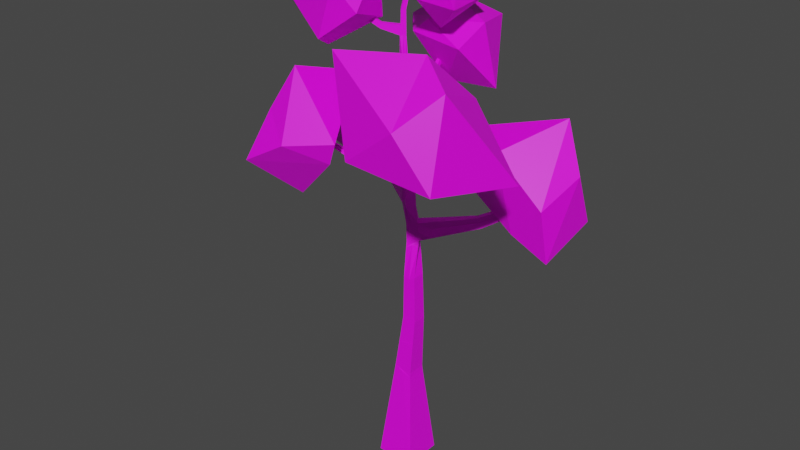 # Source: birch-tree-green-0.blend  (saved by Blender 3.0.42; exported with 4.5.12 LTS)
import bpy
from mathutils import Matrix  # noqa: F401  (used for matrix-valued properties, if any)

bpy.ops.wm.read_factory_settings(use_empty=True)
scene = bpy.context.scene
scene.name = 'Scene'

# ---- images (referenced by path relative to the original .blend; pixels are not part of the script)
import os
ASSET_DIR = os.environ.get("B2B_ASSET_DIR", "")  # directory of the original .blend (textures are referenced by path, not embedded)
HERE = os.path.dirname(os.path.abspath(__file__))  # packed textures are extracted next to this script under _unpacked/

def load_image(name, relpath, width, height, colorspace="sRGB"):
    """Load a texture the original file referenced (path relative to the .blend, or extracted next to this script)."""
    p = next((c for c in (os.path.join(HERE, relpath), os.path.join(ASSET_DIR, relpath)) if relpath and os.path.exists(c)), "")
    if p:
        img = bpy.data.images.load(p, check_existing=True)
        img.name = name
    else:  # same state as the original file: an image datablock whose file is absent (Cycles renders it pink)
        img = bpy.data.images.new(name, width, height)
        img.source = "FILE"
        img.filepath = "//" + (relpath or name)
    img.colorspace_settings.name = colorspace
    return img
img_color_palette_png = load_image('color-palette.png', 'color-palette.png', 1024, 1024, 'sRGB')

# ---- materials (node trees are filled in below, after node groups)
mat_palette = bpy.data.materials.new('palette')
mat_palette.use_backface_culling = True
mat_palette.use_transparent_shadow = False

# ---- material node trees
mat_palette.use_nodes = True; mat_palette.node_tree.nodes.clear()
_N = mat_palette.node_tree.nodes; _L = mat_palette.node_tree.links
n0 = _N.new('ShaderNodeBsdfPrincipled'); n0.name = 'Principled BSDF'; n0.location = (10, 300)
n0.distribution = 'GGX'
n0.subsurface_method = 'RANDOM_WALK_SKIN'
n0.inputs[3].default_value = 1.45
n0.inputs[27].default_value = (0.0, 0.0, 0.0, 1.0)
n0.inputs[28].default_value = 1.0
n1 = _N.new('ShaderNodeOutputMaterial'); n1.name = 'Material Output'; n1.location = (300, 300)
n2 = _N.new('ShaderNodeTexImage'); n2.name = 'Image Texture'; n2.location = (-280, 280)
n2.image = img_color_palette_png
_L.new(n0.outputs[0], n1.inputs[0])
_L.new(n2.outputs[0], n0.inputs[0])
n1.is_active_output = True

# ---- world
world_world = bpy.data.worlds.new('World'); scene.world = world_world
world_world.use_nodes = True; world_world.node_tree.nodes.clear()
_N = world_world.node_tree.nodes; _L = world_world.node_tree.links
n0 = _N.new('ShaderNodeOutputWorld'); n0.name = 'World Output'; n0.location = (300, 300)
n1 = _N.new('ShaderNodeBackground'); n1.name = 'Background'; n1.location = (10, 300)
n1.inputs[0].default_value = (0.05088, 0.05088, 0.05088, 1.0)
_L.new(n1.outputs[0], n0.inputs[0])
n0.is_active_output = True
world_world.color = (0.05088, 0.05088, 0.05088)
world_world.use_sun_shadow = False
world_world.sun_shadow_jitter_overblur = 0.0

# ---- meshes
me_cube_001 = bpy.data.meshes.new('Cube.001')
me_cube_001.from_pydata([(-1.026, -0.9988, -2.875), (-0.3825, -0.4882, 2.575), (-1.026, 1.054, -2.875), (-0.3825, 0.4882, 2.575), (1.026, -0.9988, -2.875), (0.5825, -0.4882, 2.425), (1.026, 1.054, -2.875), (0.5825, 0.4882, 2.425), (0.02279, -0.3683, 5.56), (0.02279, 0.3683, 5.56), (0.7553, 0.3683, 5.482), (0.7553, -0.3683, 5.482), (0.03271, -0.3277, 7.899), (0.03271, 0.3277, 7.899), (0.6827, 0.3277, 7.982), (0.6827, -0.3277, 7.982), (-0.2227, -0.1709, 11.8), (0.07048, 0.2717, 11.8), (0.513, -0.02148, 11.8), (0.2198, -0.464, 11.8), (-0.1875, -0.029, 17.0), (0.1897, -0.003388, 17.0), (0.2153, -0.3805, 16.99), (-0.1619, -0.4061, 16.99), (0.2879, 0.5999, 22.47), (0.4632, 0.5396, 22.42), (0.456, 0.4113, 22.56), (0.2808, 0.4716, 22.61), (0.6317, 0.06149, 9.892), (0.1389, -0.2637, 9.851), (-0.1878, 0.2314, 9.851), (0.305, 0.5565, 9.892), (0.5724, 0.041, 10.85), (-0.2051, 0.2013, 10.83), (0.1044, -0.2677, 10.83), (0.2629, 0.5101, 10.85), (3.066, 1.812, 10.67), (2.873, 2.106, 10.67), (2.891, 1.708, 11.2), (2.707, 1.986, 11.2), (5.281, 3.274, 12.86), (5.197, 3.388, 12.87), (5.129, 3.153, 12.98), (5.049, 3.261, 12.99), (0.4567, -0.002149, 12.63), (0.1801, -0.4197, 12.63), (-0.2375, -0.1431, 12.63), (0.03915, 0.2744, 12.63), (-2.722, 1.566, 12.0), (-2.504, 1.895, 12.0), (-2.587, 1.491, 12.75), (-2.382, 1.801, 12.75), (-5.497, 3.532, 12.64), (-5.396, 3.685, 12.64), (-5.47, 3.521, 12.99), (-5.375, 3.664, 12.99), (0.4684, -0.1444, 14.81), (-0.1891, -0.1232, 14.81), (0.1645, -0.4618, 14.81), (0.1149, 0.1942, 14.81), (0.3903, -0.08409, 15.55), (-0.1652, -0.1315, 15.56), (0.1009, -0.3863, 15.55), (0.1243, 0.1707, 15.56), (1.331, -1.096, 15.71), (1.152, -1.282, 15.71), (1.285, -1.061, 16.15), (1.115, -1.238, 16.15), (2.826, -2.58, 16.06), (2.699, -2.712, 16.06), (2.743, -2.506, 16.35), (2.622, -2.632, 16.35), (4.201, -3.932, 17.72), (4.11, -4.027, 17.72), (4.072, -3.813, 17.86), (3.985, -3.904, 17.86), (-0.1471, -0.4464, 17.53), (-0.1711, -0.09317, 17.53), (0.1821, -0.06919, 17.53), (0.2061, -0.4224, 17.53), (-0.2504, 1.864, 17.3), (-0.003846, 1.881, 17.3), (-0.2358, 1.765, 17.64), (-0.004875, 1.78, 17.64), (-0.267, 2.918, 18.63), (-0.13, 2.927, 18.63), (-0.2563, 2.825, 18.81), (-0.1279, 2.834, 18.81), (-0.3564, 4.235, 19.35), (-0.2193, 4.244, 19.35), (-0.3457, 4.142, 19.52), (-0.2173, 4.15, 19.52), (-4.077, 2.539, 13.29), (-4.174, 2.594, 12.76), (-4.016, 2.832, 12.76), (-3.928, 2.764, 13.29), (-0.3841, -0.1728, 20.13), (0.01078, -0.1765, 20.13), (-0.1754, 0.02247, 20.13), (-0.1979, -0.3718, 20.13), (-0.3527, -0.1537, 20.6), (0.001441, -0.175, 20.6), (-0.1745, 0.01305, 20.6), (-0.1768, -0.3418, 20.6), (-0.9757, -0.7989, 20.44), (-0.8619, -0.9205, 20.44), (-0.9141, -0.7475, 20.72), (-0.8065, -0.8624, 20.72), (-1.863, -1.657, 21.31), (-1.777, -1.749, 21.31), (-1.78, -1.584, 21.5), (-1.699, -1.671, 21.5), (-2.237, -2.04, 22.48), (-2.184, -2.097, 22.48), (-2.15, -1.961, 22.55), (-2.1, -2.015, 22.55), (0.1723, -0.4407, 13.72), (0.07702, 0.2343, 13.72), (0.4625, -0.07327, 13.72), (-0.2133, -0.1331, 13.72), (0.4655, -0.1088, 14.27), (-0.2012, -0.1281, 14.27), (0.198, -0.3146, 14.19), (0.09595, 0.2143, 14.27), (-1.382, -2.092, 14.19), (-1.605, -1.885, 14.18), (-1.441, -1.702, 14.42), (-1.226, -1.915, 14.44), (-2.33, -2.959, 15.14), (-2.47, -2.829, 15.13), (-2.365, -2.712, 15.27), (-2.23, -2.846, 15.29), (-3.227, -3.916, 15.47), (-3.296, -3.856, 15.47), (-3.271, -3.827, 15.57), (-3.204, -3.89, 15.57), (4.455, 2.777, 11.51), (4.319, 2.696, 11.92), (4.178, 2.911, 11.92), (4.305, 3.003, 11.51), (-0.3387, -0.1555, 21.29), (-0.01213, -0.1727, 21.3), (-0.1732, -0.0006353, 21.3), (-0.1777, -0.3276, 21.29), (-0.2396, -0.09574, 21.83), (0.06178, -0.09205, 21.81), (-0.09774, 0.05712, 21.81), (-0.08009, -0.2449, 21.83), (9.293e-16, 1.054, -2.875), (0.1, 0.4882, 2.401), (9.293e-16, -0.9988, -2.875), (0.1, -0.4882, 2.401), (0.389, 0.3683, 5.603), (0.389, -0.3683, 5.603), (0.3577, 0.3277, 7.801), (0.3577, -0.3277, 7.801), (0.2918, 0.1251, 11.8), (-0.00143, -0.3174, 11.8), (0.2025, -0.192, 16.99), (-0.1747, -0.2176, 16.99), (0.4596, 0.4755, 22.49), (0.2843, 0.5357, 22.54), (0.05864, 0.394, 9.76), (0.3853, -0.1011, 9.76), (0.0289, 0.3557, 10.84), (0.3384, -0.1134, 10.84), (0.1527, -0.02665, 12.47), (0.08289, -0.1321, 12.47), (0.2917, 0.0249, 14.81), (-0.01229, -0.2925, 14.81), (0.2573, 0.04331, 15.64), (-0.03216, -0.2589, 15.64), (0.1941, -0.2458, 17.43), (-0.1591, -0.2698, 17.43), (-0.09358, -0.2741, 20.13), (-0.2798, -0.07517, 20.13), (-0.08769, -0.2584, 20.68), (-0.2636, -0.07035, 20.68), (-0.02049, -0.2869, 13.72), (0.2698, 0.08053, 13.72), (-0.01639, -0.2897, 14.27), (0.2511, -0.07659, 14.19), (-1.494, -1.989, 14.19), (-1.333, -1.808, 14.43), (-2.4, -2.894, 15.13), (-2.297, -2.779, 15.28), (-3.261, -3.886, 15.47), (-3.238, -3.858, 15.57), (-0.0949, -0.2502, 21.29), (-0.2559, -0.07808, 21.29), (-0.009151, -0.1685, 21.82), (-0.1687, -0.01931, 21.82), (-0.1799, 0.4283, 4.067), (0.6689, 0.4283, 3.954), (0.6689, -0.4283, 3.954), (-0.1799, -0.4283, 4.067), (0.2445, -0.4283, 4.105), (0.2445, 0.4283, 4.105), (-0.144, 0.4177, 4.332), (-0.144, -0.4177, 4.332), (0.2701, -0.4177, 4.183), (0.2701, 0.4177, 4.183), (0.6842, 0.4177, 4.224), (0.6842, -0.4177, 4.224), (-0.4165, -0.5111, 2.303), (-0.4165, 0.5111, 2.303), (0.5954, 0.5111, 2.17), (0.5954, -0.5111, 2.17), (0.08947, -0.5111, 2.336), (0.08947, 0.5111, 2.336), (0.7475, 0.364, 5.749), (0.7475, -0.364, 5.749), (0.02385, -0.364, 5.81), (0.02385, 0.364, 5.81), (0.3857, 0.364, 5.698), (0.3857, -0.364, 5.698), (0.6939, 0.3339, 7.597), (0.03118, -0.3339, 7.538), (0.3625, 0.3339, 7.707), (0.3625, -0.3339, 7.707), (0.6939, -0.3339, 7.597), (0.03118, 0.3339, 7.538), (0.1216, -0.2657, 10.34), (0.284, 0.5333, 10.37), (0.602, 0.05124, 10.37), (-0.1964, 0.2164, 10.34), (2.777, 1.911, 10.94), (2.851, 1.799, 10.94), (5.123, 3.325, 12.93), (5.205, 3.214, 12.92), (4.242, 2.957, 11.71), (4.387, 2.736, 11.71), (0.3618, -0.1072, 10.35), (0.04377, 0.3748, 10.35), (0.1209, -0.2745, 9.52), (0.369, 0.5178, 9.568), (0.6403, -0.004443, 9.568), (-0.1504, 0.2477, 9.52), (0.3806, -0.1395, 9.655), (0.1093, 0.3827, 9.655), (1.031, 0.3708, 10.92), (0.7465, 0.802, 10.92), (0.813, 0.863, 10.05), (1.113, 0.4079, 10.05), (1.061, 0.5436, 10.48), (0.9184, 0.7593, 10.48), (1.273, 0.5446, 10.95), (1.081, 1.025, 10.13), (1.181, 0.6303, 10.54), (1.046, 0.836, 10.54), (1.001, 0.9559, 10.95), (1.367, 0.5905, 10.13), (2.677, 1.554, 11.17), (2.635, 1.963, 10.6), (2.765, 1.737, 10.89), (2.686, 1.856, 10.89), (2.482, 1.85, 11.17), (2.841, 1.651, 10.6), (0.2, -0.4419, 12.21), (0.05482, 0.2731, 12.22), (0.4848, -0.01182, 12.21), (-0.2301, -0.157, 12.22), (-2.581, 1.848, 12.38), (-2.636, 1.528, 12.38), (-5.386, 3.675, 12.81), (-5.484, 3.526, 12.81), (-3.972, 2.798, 13.03), (-4.126, 2.566, 13.03), (0.08633, -0.1366, 12.37), (0.1582, -0.02805, 12.37), (-1.217, 1.084, 11.9), (-1.171, 1.038, 12.69), (-1.472, 0.6977, 11.9), (-1.412, 0.6738, 12.69), (-1.446, 0.6857, 12.3), (-1.353, 1.061, 12.3), (-1.493, 1.258, 11.93), (-1.74, 0.884, 11.93), (-1.544, 0.8665, 12.31), (-1.453, 1.23, 12.31), (-1.431, 1.202, 12.7), (-1.665, 0.849, 12.7), (-2.882, 1.679, 12.09), (-2.67, 1.999, 12.09), (-2.751, 1.606, 12.81), (-2.552, 1.907, 12.81), (-2.678, 1.643, 12.45), (-2.625, 1.953, 12.45), (0.1989, -0.2958, 14.06), (0.08648, 0.2243, 13.99), (0.464, -0.09105, 13.99), (-0.2072, -0.2371, 13.99), (-1.304, -1.873, 14.31), (-1.523, -1.823, 14.3), (-2.28, -2.903, 15.21), (-2.417, -2.77, 15.2), (-3.215, -3.903, 15.52), (-3.283, -3.841, 15.52), (-3.249, -3.872, 15.52), (0.2485, -0.07002, 14.07), (-0.3292, -0.2906, 14.28), (0.02447, -0.6023, 14.28), (0.0118, -0.6112, 13.77), (-0.357, -0.3139, 13.77), (-0.1726, -0.4626, 13.77), (-0.1523, -0.4464, 14.28), (-0.3431, -0.332, 14.03), (0.01813, -0.5003, 14.03), (-1.342, -1.576, 14.4), (-1.258, -1.96, 14.16), (-1.376, -1.853, 14.15), (-1.228, -1.687, 14.41), (-1.418, -1.791, 14.28), (-1.186, -1.843, 14.29), (-1.114, -1.798, 14.42), (-1.494, -1.745, 14.15), (-1.903, -2.207, 14.84), (-1.728, -2.38, 14.86), (-1.856, -2.526, 14.67), (-2.038, -2.357, 14.66), (-1.947, -2.441, 14.66), (-1.815, -2.293, 14.85), (-1.869, -2.417, 14.76), (-1.938, -2.372, 14.75), (-1.978, -2.289, 14.91), (-1.933, -2.597, 14.74), (-2.021, -2.515, 14.74), (-1.894, -2.373, 14.92), (-1.9, -2.437, 14.84), (-1.966, -2.393, 14.82), (-1.809, -2.456, 14.93), (-2.108, -2.434, 14.73), (0.3633, -0.1299, 15.77), (-0.1686, -0.1157, 15.78), (0.06023, -0.3894, 15.69), (0.1344, 0.1438, 15.78), (0.2488, 0.006924, 15.69), (-0.0542, -0.2525, 15.69), (-0.1793, -0.06109, 17.26), (0.2107, -0.4015, 17.26), (-0.1545, -0.4263, 17.26), (0.1859, -0.03629, 17.26), (-0.2431, 1.741, 17.47), (-0.004361, 1.745, 17.47), (-0.2616, 2.872, 18.72), (-0.1289, 2.881, 18.72), (-0.351, 4.188, 19.43), (-0.2183, 4.197, 19.43), (-0.1669, -0.2437, 17.37), (0.1983, -0.2189, 17.37), (0.01708, 1.563, 17.63), (-0.2282, 1.546, 17.63), (0.01888, 1.66, 17.26), (-0.243, 1.642, 17.26), (-0.2356, 1.679, 17.45), (0.01798, 1.684, 17.45), (-0.1733, -0.03535, 18.83), (0.004092, -0.3971, 18.83), (-0.2656, -0.3096, 18.83), (0.09646, -0.1228, 18.83), (-0.2048, -0.1725, 18.94), (0.06493, -0.26, 18.94), (-0.2886, -0.2831, 19.08), (0.07983, -0.1333, 19.08), (-0.2311, -0.1536, 19.04), (0.02236, -0.2627, 19.04), (-0.1737, -0.02413, 19.08), (-0.03511, -0.3922, 19.08), (-0.1741, 0.009172, 20.8), (-0.1771, -0.3378, 20.8), (-0.3488, -0.1543, 20.8), (-0.002407, -0.1743, 20.8), (-0.2614, -0.07254, 20.72), (-0.08974, -0.256, 20.72), (-3.091, -1.963, 19.52), (-1.059, -0.5279, 20.87), (-0.38, -3.026, 21.68), (-2.268, -3.445, 20.29), (-5.078, -2.023, 21.12), (-4.388, 0.3463, 20.36), (-0.7132, -1.14, 23.71), (-1.351, -3.487, 22.93), (-4.64, -2.913, 22.01), (-4.542, 0.1563, 21.5), (-3.084, 1.343, 22.29), (-3.609, -0.0293, 23.44), (7.008, 4.986, 11.1), (6.826, 1.757, 10.05), (5.976, 2.804, 10.99), (2.547, 5.803, 11.8), (4.891, 6.423, 13.23), (7.093, 3.775, 13.89), (4.762, 1.826, 10.92), (1.94, 2.528, 12.21), (2.222, 3.336, 15.34), (5.829, 4.587, 16.2), (6.588, 1.424, 12.79), (3.908, 1.543, 14.95), (-8.252, 4.722, 11.98), (-5.167, 3.361, 10.96), (-6.86, 2.059, 12.71), (-8.088, 2.755, 13.99), (-6.788, 4.959, 14.59), (-4.884, 6.504, 12.15), (-4.329, 1.323, 12.81), (-5.863, 1.115, 15.12), (-5.26, 3.157, 17.34), (-3.459, 4.557, 15.4), (-2.23, 3.575, 12.93), (-3.548, 2.047, 15.55), (-3.229, -3.835, 12.75), (-0.8879, -4.403, 15.03), (-4.71, -5.903, 14.69), (-4.989, -4.573, 14.45), (-4.065, -1.712, 13.41), (-2.414, -3.094, 14.23), (-2.554, -5.715, 15.89), (-4.192, -4.703, 16.98), (-5.057, -2.248, 17.01), (-2.321, -0.9902, 18.22), (-0.3876, -4.581, 16.17), (-3.282, -3.938, 19.01), (2.476, -2.544, 14.24), (6.174, -6.161, 16.16), (1.723, -6.217, 16.51), (0.4459, -1.985, 17.45), (1.408, -0.03248, 17.42), (7.245, -1.53, 15.37), (4.45, -6.504, 18.58), (0.4037, -5.407, 20.89), (1.665, -1.957, 19.46), (4.935, -1.588, 18.75), (5.834, -4.862, 20.08), (4.191, -3.96, 21.09), (2.349, 3.604, 17.11), (1.619, 1.564, 19.36), (-0.1591, 3.044, 17.16), (-1.354, 5.925, 18.6), (1.128, 5.65, 20.02), (1.914, 3.131, 20.31), (-1.318, 1.932, 19.57), (-3.604, 4.677, 18.92), (-2.371, 5.923, 20.3), (-1.049, 4.507, 21.06), (-0.5025, 2.035, 20.28), (-2.571, 3.461, 19.87), (0.7497, 1.357, 20.25), (2.247, 0.35, 21.55), (0.4272, -0.05574, 21.83), (-0.8548, 2.384, 21.64), (0.4952, 3.46, 22.63), (1.953, 3.148, 21.62), (1.591, -0.1322, 23.48), (-0.8024, 0.7903, 23.58), (-0.8848, 1.47, 23.28), (1.053, 3.032, 22.79), (1.713, 1.34, 23.31), (1.006, 1.411, 23.62)], [], [(204, 1, 3, 205), (209, 149, 7, 206), (206, 7, 5, 207), (208, 151, 1, 204), (148, 6, 4, 150), (201, 198, 9, 152), (220, 216, 14, 15), (203, 202, 10, 11), (198, 199, 8, 9), (200, 203, 11, 153), (165, 32, 19, 157), (221, 217, 12, 13), (219, 220, 15, 155), (218, 221, 13, 154), (334, 332, 22, 23), (164, 33, 17, 156), (32, 35, 18, 19), (33, 34, 16, 17), (191, 144, 27, 161), (335, 333, 20, 21), (337, 334, 23, 159), (336, 335, 21, 158), (160, 25, 24, 161), (190, 145, 25, 160), (144, 147, 26, 27), (145, 146, 24, 25), (237, 234, 29, 30), (236, 235, 31, 28), (239, 237, 30, 162), (238, 236, 28, 163), (225, 222, 34, 33), (256, 252, 38, 39), (233, 225, 33, 164), (232, 224, 32, 165), (231, 136, 40, 229), (257, 253, 37, 36), (255, 256, 39, 226), (254, 257, 36, 227), (229, 228, 43, 42), (230, 138, 43, 228), (138, 137, 42, 43), (136, 139, 41, 40), (269, 259, 47, 166), (268, 258, 45, 167), (279, 276, 49, 262), (258, 260, 44, 45), (267, 92, 54, 265), (276, 277, 48, 49), (281, 280, 51, 50), (278, 281, 50, 263), (264, 265, 54, 55), (94, 93, 52, 53), (92, 95, 55, 54), (266, 94, 53, 264), (181, 123, 59, 168), (180, 122, 58, 169), (123, 121, 57, 59), (122, 120, 56, 58), (168, 59, 63, 170), (169, 58, 62, 171), (59, 57, 61, 63), (56, 60, 66, 64), (66, 67, 71, 70), (60, 62, 67, 66), (62, 58, 65, 67), (58, 56, 64, 65), (69, 68, 72, 73), (65, 64, 68, 69), (64, 66, 70, 68), (67, 65, 69, 71), (73, 72, 74, 75), (68, 70, 74, 72), (71, 69, 73, 75), (70, 71, 75, 74), (351, 350, 83, 82), (340, 339, 79, 76), (349, 341, 78, 172), (348, 340, 76, 173), (343, 81, 85, 345), (355, 352, 81, 343), (354, 351, 82, 342), (352, 353, 80, 81), (345, 85, 89, 347), (81, 80, 84, 85), (82, 83, 87, 86), (342, 82, 86, 344), (347, 346, 90, 91), (85, 84, 88, 89), (86, 87, 91, 90), (344, 86, 90, 346), (287, 283, 94, 266), (284, 285, 95, 92), (283, 282, 93, 94), (286, 284, 92, 267), (363, 366, 98, 97), (362, 367, 99, 96), (365, 363, 97, 174), (364, 362, 96, 175), (97, 98, 102, 101), (96, 99, 105, 104), (174, 97, 101, 176), (175, 96, 100, 177), (106, 104, 108, 110), (99, 103, 107, 105), (100, 96, 104, 106), (103, 100, 106, 107), (111, 110, 114, 115), (105, 107, 111, 109), (107, 106, 110, 111), (104, 105, 109, 108), (112, 113, 115, 114), (108, 109, 113, 112), (110, 108, 112, 114), (109, 111, 115, 113), (45, 44, 118, 116), (47, 46, 119, 117), (167, 45, 116, 178), (166, 47, 117, 179), (288, 290, 120, 122), (289, 291, 121, 123), (311, 308, 126, 183), (299, 289, 123, 181), (327, 324, 130, 185), (310, 309, 124, 182), (313, 314, 127, 292), (312, 315, 125, 293), (295, 129, 133, 297), (326, 325, 128, 184), (329, 331, 129, 295), (328, 330, 131, 294), (298, 296, 135, 187), (294, 131, 135, 296), (185, 130, 134, 187), (184, 128, 132, 186), (36, 37, 139, 136), (39, 38, 137, 138), (226, 39, 138, 230), (227, 36, 136, 231), (371, 368, 142, 141), (370, 369, 143, 140), (373, 371, 141, 188), (372, 370, 140, 189), (141, 142, 146, 145), (140, 143, 147, 144), (188, 141, 145, 190), (189, 140, 144, 191), (142, 189, 191, 146), (143, 188, 190, 147), (368, 372, 189, 142), (369, 373, 188, 143), (129, 184, 186, 133), (131, 185, 187, 135), (297, 298, 187, 134), (331, 326, 184, 129), (315, 310, 182, 125), (330, 327, 185, 131), (290, 299, 181, 120), (314, 311, 183, 127), (44, 166, 179, 118), (46, 167, 178, 119), (98, 175, 177, 102), (99, 174, 176, 103), (366, 364, 175, 98), (367, 365, 174, 99), (338, 348, 173, 77), (339, 349, 172, 79), (57, 169, 171, 61), (56, 168, 170, 60), (121, 180, 169, 57), (120, 181, 168, 56), (261, 268, 167, 46), (260, 269, 166, 44), (222, 232, 165, 34), (223, 233, 164, 35), (234, 238, 163, 29), (235, 239, 162, 31), (147, 190, 160, 26), (26, 160, 161, 27), (332, 336, 158, 22), (333, 337, 159, 20), (146, 191, 161, 24), (35, 164, 156, 18), (216, 218, 154, 14), (217, 219, 155, 12), (34, 165, 157, 16), (199, 200, 153, 8), (202, 201, 152, 10), (2, 148, 150, 0), (207, 5, 151, 208), (205, 3, 149, 209), (7, 149, 197, 193), (1, 151, 196, 195), (151, 5, 194, 196), (3, 1, 195, 192), (5, 7, 193, 194), (149, 3, 192, 197), (193, 197, 201, 202), (195, 196, 200, 199), (196, 194, 203, 200), (192, 195, 199, 198), (194, 193, 202, 203), (197, 192, 198, 201), (2, 205, 209, 148), (4, 207, 208, 150), (150, 208, 204, 0), (6, 206, 207, 4), (148, 209, 206, 6), (0, 204, 205, 2), (8, 153, 215, 212), (10, 152, 214, 210), (152, 9, 213, 214), (153, 11, 211, 215), (9, 8, 212, 213), (11, 10, 210, 211), (212, 215, 219, 217), (210, 214, 218, 216), (214, 213, 221, 218), (215, 211, 220, 219), (213, 212, 217, 221), (211, 210, 216, 220), (31, 162, 233, 223), (29, 163, 232, 222), (38, 227, 231, 137), (37, 226, 230, 139), (139, 230, 228, 41), (40, 41, 228, 229), (252, 254, 227, 38), (253, 255, 226, 37), (137, 231, 229, 42), (163, 28, 224, 232), (162, 30, 225, 233), (30, 29, 222, 225), (14, 154, 239, 235), (12, 155, 238, 234), (155, 15, 236, 238), (154, 13, 237, 239), (15, 14, 235, 236), (13, 12, 234, 237), (31, 223, 245, 242), (32, 224, 244, 240), (224, 28, 243, 244), (223, 35, 241, 245), (28, 31, 242, 243), (35, 32, 240, 241), (242, 245, 249, 247), (240, 244, 248, 246), (244, 243, 251, 248), (245, 241, 250, 249), (243, 242, 247, 251), (241, 240, 246, 250), (247, 249, 255, 253), (246, 248, 254, 252), (248, 251, 257, 254), (249, 250, 256, 255), (251, 247, 253, 257), (250, 246, 252, 256), (18, 156, 269, 260), (16, 157, 268, 261), (282, 286, 267, 93), (285, 287, 266, 95), (95, 266, 264, 55), (53, 52, 265, 264), (277, 278, 263, 48), (93, 267, 265, 52), (19, 18, 260, 258), (280, 279, 262, 51), (157, 19, 258, 268), (156, 17, 259, 269), (47, 259, 275, 271), (16, 261, 274, 272), (261, 46, 273, 274), (46, 47, 271, 273), (17, 16, 272, 270), (259, 17, 270, 275), (271, 275, 279, 280), (272, 274, 278, 277), (274, 273, 281, 278), (273, 271, 280, 281), (270, 272, 277, 276), (275, 270, 276, 279), (51, 262, 287, 285), (48, 263, 286, 282), (263, 50, 284, 286), (49, 48, 282, 283), (50, 51, 285, 284), (262, 49, 283, 287), (118, 179, 299, 290), (133, 186, 298, 297), (128, 294, 296, 132), (186, 132, 296, 298), (325, 328, 294, 128), (324, 329, 295, 130), (130, 295, 297, 134), (308, 312, 293, 126), (309, 313, 292, 124), (179, 117, 289, 299), (117, 119, 291, 289), (116, 118, 290, 288), (116, 288, 307, 302), (121, 291, 306, 300), (122, 180, 305, 301), (119, 178, 304, 303), (291, 119, 303, 306), (288, 122, 301, 307), (178, 116, 302, 304), (180, 121, 300, 305), (302, 307, 313, 309), (300, 306, 312, 308), (301, 305, 311, 314), (303, 304, 310, 315), (306, 303, 315, 312), (307, 301, 314, 313), (304, 302, 309, 310), (305, 300, 308, 311), (126, 293, 323, 316), (124, 292, 322, 318), (127, 183, 321, 317), (125, 182, 320, 319), (292, 127, 317, 322), (293, 125, 319, 323), (182, 124, 318, 320), (183, 126, 316, 321), (316, 323, 329, 324), (318, 322, 328, 325), (317, 321, 327, 330), (319, 320, 326, 331), (322, 317, 330, 328), (323, 319, 331, 329), (320, 318, 325, 326), (321, 316, 324, 327), (61, 171, 337, 333), (60, 170, 336, 332), (170, 63, 335, 336), (171, 62, 334, 337), (63, 61, 333, 335), (62, 60, 332, 334), (22, 158, 349, 339), (20, 159, 348, 338), (84, 344, 346, 88), (89, 88, 346, 347), (80, 342, 344, 84), (87, 345, 347, 91), (353, 354, 342, 80), (350, 355, 343, 83), (83, 343, 345, 87), (159, 23, 340, 348), (158, 21, 341, 349), (23, 22, 339, 340), (78, 341, 355, 350), (20, 338, 354, 353), (21, 20, 353, 352), (338, 77, 351, 354), (341, 21, 352, 355), (77, 78, 350, 351), (79, 172, 361, 357), (77, 173, 360, 356), (173, 76, 358, 360), (172, 78, 359, 361), (76, 79, 357, 358), (78, 77, 356, 359), (357, 361, 365, 367), (356, 360, 364, 366), (360, 358, 362, 364), (361, 359, 363, 365), (358, 357, 367, 362), (359, 356, 366, 363), (103, 176, 373, 369), (102, 177, 372, 368), (177, 100, 370, 372), (176, 101, 371, 373), (100, 103, 369, 370), (101, 102, 368, 371), (374, 375, 376), (375, 374, 379), (374, 376, 377), (374, 377, 378), (374, 378, 379), (375, 379, 384), (376, 375, 380), (377, 376, 381), (378, 377, 382), (379, 378, 383), (375, 384, 380), (376, 380, 381), (377, 381, 382), (378, 382, 383), (379, 383, 384), (380, 384, 385), (381, 380, 385), (382, 381, 385), (383, 382, 385), (384, 383, 385), (386, 387, 388), (387, 386, 391), (386, 388, 389), (386, 389, 390), (386, 390, 391), (387, 391, 396), (388, 387, 392), (389, 388, 393), (390, 389, 394), (391, 390, 395), (387, 396, 392), (388, 392, 393), (389, 393, 394), (390, 394, 395), (391, 395, 396), (392, 396, 397), (393, 392, 397), (394, 393, 397), (395, 394, 397), (396, 395, 397), (398, 399, 400), (399, 398, 403), (398, 400, 401), (398, 401, 402), (398, 402, 403), (399, 403, 408), (400, 399, 404), (401, 400, 405), (402, 401, 406), (403, 402, 407), (399, 408, 404), (400, 404, 405), (401, 405, 406), (402, 406, 407), (403, 407, 408), (404, 408, 409), (405, 404, 409), (406, 405, 409), (407, 406, 409), (408, 407, 409), (410, 411, 412), (411, 410, 415), (410, 412, 413), (410, 413, 414), (410, 414, 415), (411, 415, 420), (412, 411, 416), (413, 412, 417), (414, 413, 418), (415, 414, 419), (411, 420, 416), (412, 416, 417), (413, 417, 418), (414, 418, 419), (415, 419, 420), (416, 420, 421), (417, 416, 421), (418, 417, 421), (419, 418, 421), (420, 419, 421), (422, 423, 424), (423, 422, 427), (422, 424, 425), (422, 425, 426), (422, 426, 427), (423, 427, 432), (424, 423, 428), (425, 424, 429), (426, 425, 430), (427, 426, 431), (423, 432, 428), (424, 428, 429), (425, 429, 430), (426, 430, 431), (427, 431, 432), (428, 432, 433), (429, 428, 433), (430, 429, 433), (431, 430, 433), (432, 431, 433), (434, 435, 436), (435, 434, 439), (434, 436, 437), (434, 437, 438), (434, 438, 439), (435, 439, 444), (436, 435, 440), (437, 436, 441), (438, 437, 442), (439, 438, 443), (435, 444, 440), (436, 440, 441), (437, 441, 442), (438, 442, 443), (439, 443, 444), (440, 444, 445), (441, 440, 445), (442, 441, 445), (443, 442, 445), (444, 443, 445), (446, 447, 448), (447, 446, 451), (446, 448, 449), (446, 449, 450), (446, 450, 451), (447, 451, 456), (448, 447, 452), (449, 448, 453), (450, 449, 454), (451, 450, 455), (447, 456, 452), (448, 452, 453), (449, 453, 454), (450, 454, 455), (451, 455, 456), (452, 456, 457), (453, 452, 457), (454, 453, 457), (455, 454, 457), (456, 455, 457)])
_uv = me_cube_001.uv_layers.new(name='UVMap')
_uv.uv.foreach_set('vector', [0.1799, 0.04179, 0.18, 0.04179, 0.18, 0.04232, 0.1799, 0.04232, 0.04086, 0.114, 0.04173, 0.114, 0.04173, 0.1145, 0.04086, 0.1145, 0.04086, 0.1145, 0.04173, 0.1145, 0.04173, 0.1155, 0.04086, 0.1155, 0.1799, 0.04366, 0.18, 0.04366, 0.18, 0.04392, 0.1799, 0.04392, 0.1792, 0.04286, 0.1794, 0.04286, 0.1794, 0.04339, 0.1792, 0.04339, 0.18, 0.04259, 0.18, 0.04232, 0.18, 0.04232, 0.18, 0.04259, 0.18, 0.04339, 0.18, 0.04286, 0.18, 0.04286, 0.18, 0.04339, 0.18, 0.04339, 0.18, 0.04286, 0.18, 0.04286, 0.18, 0.04339, 0.18, 0.04232, 0.18, 0.04179, 0.18, 0.04179, 0.18, 0.04232, 0.18, 0.04366, 0.18, 0.04339, 0.18, 0.04339, 0.18, 0.04366, 0.18, 0.04366, 0.18, 0.04339, 0.18, 0.04339, 0.18, 0.04366, 0.04173, 0.1134, 0.04173, 0.1124, 0.04173, 0.1124, 0.04173, 0.1134, 0.18, 0.04366, 0.18, 0.04339, 0.18, 0.04339, 0.18, 0.04366, 0.04173, 0.114, 0.04173, 0.1134, 0.04173, 0.1134, 0.04173, 0.114, 0.18, 0.04339, 0.18, 0.04286, 0.18, 0.04286, 0.18, 0.04339, 0.18, 0.04259, 0.18, 0.04232, 0.18, 0.04232, 0.18, 0.04259, 0.18, 0.04339, 0.18, 0.04286, 0.18, 0.04286, 0.18, 0.04339, 0.18, 0.04232, 0.18, 0.04179, 0.18, 0.04179, 0.18, 0.04232, 0.18, 0.04366, 0.18, 0.04339, 0.18, 0.04339, 0.18, 0.04366, 0.18, 0.04232, 0.18, 0.04282, 0.18, 0.04179, 0.18, 0.04232, 0.18, 0.04366, 0.18, 0.04339, 0.18, 0.04339, 0.18, 0.04366, 0.18, 0.04259, 0.18, 0.04232, 0.18, 0.04232, 0.18, 0.04259, 0.1802, 0.04286, 0.1805, 0.04286, 0.1805, 0.04339, 0.1802, 0.04339, 0.18, 0.04259, 0.18, 0.04232, 0.18, 0.04232, 0.18, 0.04259, 0.18, 0.04339, 0.18, 0.04286, 0.18, 0.04286, 0.18, 0.04339, 0.18, 0.04232, 0.18, 0.04179, 0.18, 0.04179, 0.18, 0.04232, 0.18, 0.04232, 0.18, 0.04179, 0.18, 0.04179, 0.18, 0.04232, 0.04173, 0.1155, 0.04173, 0.1145, 0.04173, 0.1145, 0.04173, 0.1155, 0.18, 0.04259, 0.18, 0.04232, 0.18, 0.04232, 0.18, 0.04259, 0.04173, 0.1161, 0.04173, 0.1155, 0.04173, 0.1155, 0.04173, 0.1161, 0.18, 0.04232, 0.18, 0.04179, 0.18, 0.04179, 0.18, 0.04232, 0.18, 0.04286, 0.18, 0.04339, 0.18, 0.04339, 0.18, 0.04286, 0.18, 0.04259, 0.18, 0.04232, 0.18, 0.04232, 0.18, 0.04259, 0.18, 0.04366, 0.18, 0.04339, 0.18, 0.04339, 0.18, 0.04366, 0.18, 0.04339, 0.18, 0.04339, 0.18, 0.04339, 0.18, 0.04339, 0.04173, 0.1155, 0.04173, 0.1145, 0.04173, 0.1145, 0.04173, 0.1155, 0.18, 0.04286, 0.18, 0.04286, 0.18, 0.04286, 0.18, 0.04286, 0.04173, 0.1155, 0.04173, 0.1155, 0.04173, 0.1155, 0.04173, 0.1155, 0.18, 0.04339, 0.18, 0.04286, 0.18, 0.04286, 0.18, 0.04339, 0.18, 0.04286, 0.18, 0.04286, 0.18, 0.04286, 0.18, 0.04286, 0.18, 0.04286, 0.18, 0.04339, 0.18, 0.04339, 0.18, 0.04286, 0.18, 0.04339, 0.18, 0.04286, 0.18, 0.04286, 0.18, 0.04339, 0.18, 0.04259, 0.18, 0.04232, 0.18, 0.04232, 0.18, 0.04259, 0.04303, 0.1157, 0.04303, 0.1154, 0.04303, 0.1154, 0.04303, 0.1157, 0.18, 0.04232, 0.18, 0.04232, 0.18, 0.04232, 0.18, 0.04232, 0.04303, 0.1154, 0.04303, 0.1149, 0.04303, 0.1149, 0.04303, 0.1154, 0.18, 0.04392, 0.18, 0.04392, 0.18, 0.04392, 0.18, 0.04286, 0.18, 0.04232, 0.18, 0.04285, 0.18, 0.04179, 0.18, 0.04232, 0.18, 0.04286, 0.18, 0.04232, 0.18, 0.04232, 0.18, 0.04179, 0.18, 0.04392, 0.18, 0.04286, 0.18, 0.04392, 0.18, 0.04392, 0.18, 0.04232, 0.18, 0.04286, 0.18, 0.04179, 0.18, 0.04232, 0.18, 0.04232, 0.18, 0.04179, 0.18, 0.04179, 0.18, 0.04232, 0.18, 0.04179, 0.18, 0.04232, 0.18, 0.04232, 0.18, 0.04179, 0.18, 0.04232, 0.18, 0.04232, 0.18, 0.04232, 0.18, 0.04232, 0.18, 0.04259, 0.18, 0.04232, 0.18, 0.04232, 0.18, 0.04259, 0.18, 0.04366, 0.18, 0.04339, 0.18, 0.04339, 0.18, 0.04366, 0.18, 0.04232, 0.18, 0.04179, 0.18, 0.04179, 0.18, 0.04232, 0.18, 0.04339, 0.18, 0.04286, 0.18, 0.04286, 0.18, 0.04339, 0.18, 0.04259, 0.18, 0.04232, 0.18, 0.04232, 0.18, 0.04259, 0.18, 0.04366, 0.18, 0.04339, 0.18, 0.04339, 0.18, 0.04366, 0.18, 0.04232, 0.18, 0.04179, 0.18, 0.04179, 0.18, 0.04232, 0.18, 0.04286, 0.18, 0.04286, 0.18, 0.04286, 0.18, 0.04286, 0.18, 0.04286, 0.18, 0.04339, 0.18, 0.04339, 0.18, 0.04286, 0.18, 0.04286, 0.18, 0.04339, 0.18, 0.04339, 0.18, 0.04286, 0.18, 0.04339, 0.18, 0.04339, 0.18, 0.04339, 0.18, 0.04339, 0.18, 0.04339, 0.18, 0.04286, 0.18, 0.04286, 0.18, 0.04339, 0.18, 0.04339, 0.18, 0.04286, 0.18, 0.04286, 0.18, 0.04339, 0.18, 0.04339, 0.18, 0.04286, 0.18, 0.04286, 0.18, 0.04339, 0.18, 0.04286, 0.18, 0.04286, 0.18, 0.04286, 0.18, 0.04286, 0.18, 0.04339, 0.18, 0.04339, 0.18, 0.04339, 0.18, 0.04339, 0.18, 0.04339, 0.18, 0.04286, 0.18, 0.04286, 0.18, 0.04339, 0.18, 0.04286, 0.18, 0.04286, 0.18, 0.04286, 0.18, 0.04286, 0.18, 0.04339, 0.18, 0.04339, 0.18, 0.04339, 0.18, 0.04339, 0.18, 0.04286, 0.18, 0.04339, 0.18, 0.04339, 0.18, 0.04286, 0.18, 0.0428, 0.18, 0.04232, 0.18, 0.04232, 0.18, 0.04179, 0.18, 0.04339, 0.18, 0.04286, 0.18, 0.04286, 0.18, 0.04339, 0.03755, 0.1168, 0.03755, 0.1166, 0.03755, 0.1166, 0.03755, 0.1168, 0.18, 0.04366, 0.18, 0.04339, 0.18, 0.04339, 0.18, 0.04366, 0.18, 0.04232, 0.18, 0.04232, 0.18, 0.04232, 0.18, 0.04232, 0.03755, 0.1166, 0.03755, 0.1166, 0.03755, 0.1166, 0.03755, 0.1166, 0.18, 0.04392, 0.18, 0.0428, 0.18, 0.04392, 0.18, 0.04392, 0.03755, 0.1166, 0.03755, 0.116, 0.03755, 0.116, 0.03755, 0.1166, 0.18, 0.04232, 0.18, 0.04232, 0.18, 0.04232, 0.18, 0.04232, 0.18, 0.04232, 0.18, 0.04179, 0.18, 0.04179, 0.18, 0.04232, 0.18, 0.04179, 0.18, 0.04232, 0.18, 0.04232, 0.18, 0.04179, 0.18, 0.04392, 0.18, 0.04392, 0.18, 0.04392, 0.18, 0.04392, 0.18, 0.04232, 0.18, 0.04286, 0.18, 0.04179, 0.18, 0.04232, 0.18, 0.04232, 0.18, 0.04179, 0.18, 0.04179, 0.18, 0.04232, 0.18, 0.04179, 0.18, 0.04232, 0.18, 0.04232, 0.18, 0.04179, 0.18, 0.04392, 0.18, 0.04392, 0.18, 0.04392, 0.18, 0.04286, 0.18, 0.04232, 0.18, 0.04232, 0.18, 0.04232, 0.18, 0.04232, 0.18, 0.04282, 0.18, 0.04232, 0.18, 0.04232, 0.18, 0.04179, 0.18, 0.04232, 0.18, 0.04291, 0.18, 0.04179, 0.18, 0.04232, 0.18, 0.04392, 0.18, 0.04282, 0.18, 0.04392, 0.18, 0.04392, 0.18, 0.04232, 0.18, 0.04284, 0.18, 0.04179, 0.18, 0.04232, 0.18, 0.04339, 0.18, 0.04286, 0.18, 0.04286, 0.18, 0.04339, 0.18, 0.04259, 0.18, 0.04232, 0.18, 0.04232, 0.18, 0.04259, 0.18, 0.04366, 0.18, 0.04339, 0.18, 0.04339, 0.18, 0.04366, 0.18, 0.04232, 0.18, 0.04179, 0.18, 0.04179, 0.18, 0.04232, 0.18, 0.04339, 0.18, 0.04286, 0.18, 0.04286, 0.18, 0.04339, 0.18, 0.04259, 0.18, 0.04232, 0.18, 0.04232, 0.18, 0.04259, 0.18, 0.04366, 0.18, 0.04339, 0.18, 0.04339, 0.18, 0.04366, 0.18, 0.04339, 0.18, 0.04339, 0.18, 0.04339, 0.18, 0.04339, 0.18, 0.04286, 0.18, 0.04286, 0.18, 0.04286, 0.18, 0.04286, 0.18, 0.04339, 0.18, 0.04339, 0.18, 0.04339, 0.18, 0.04339, 0.18, 0.04286, 0.18, 0.04339, 0.18, 0.04339, 0.18, 0.04286, 0.18, 0.04286, 0.18, 0.04339, 0.18, 0.04339, 0.18, 0.04286, 0.18, 0.04286, 0.18, 0.04286, 0.18, 0.04286, 0.18, 0.04286, 0.18, 0.04286, 0.18, 0.04339, 0.18, 0.04339, 0.18, 0.04286, 0.18, 0.04339, 0.18, 0.04286, 0.18, 0.04286, 0.18, 0.04339, 0.18, 0.04339, 0.18, 0.04286, 0.18, 0.04286, 0.18, 0.04339, 0.18, 0.04339, 0.18, 0.04286, 0.18, 0.04286, 0.18, 0.04339, 0.18, 0.04339, 0.18, 0.04339, 0.18, 0.04339, 0.18, 0.04339, 0.18, 0.04286, 0.18, 0.04286, 0.18, 0.04286, 0.18, 0.04286, 0.18, 0.04339, 0.18, 0.04286, 0.18, 0.04286, 0.18, 0.04339, 0.18, 0.04232, 0.18, 0.04179, 0.18, 0.04179, 0.18, 0.04232, 0.18, 0.04366, 0.18, 0.04339, 0.18, 0.04339, 0.18, 0.04366, 0.18, 0.04259, 0.18, 0.04232, 0.18, 0.04232, 0.18, 0.04259, 0.18, 0.04339, 0.18, 0.04286, 0.18, 0.04286, 0.18, 0.04339, 0.03755, 0.1166, 0.03755, 0.116, 0.03755, 0.116, 0.03755, 0.1166, 0.03755, 0.1179, 0.03755, 0.1172, 0.03755, 0.1182, 0.03755, 0.1179, 0.03755, 0.1168, 0.03755, 0.1166, 0.03755, 0.1166, 0.03755, 0.1168, 0.18, 0.04366, 0.18, 0.04285, 0.18, 0.04392, 0.18, 0.04366, 0.18, 0.04366, 0.18, 0.04339, 0.18, 0.04339, 0.18, 0.04366, 0.03755, 0.1176, 0.03755, 0.1176, 0.03755, 0.1176, 0.03755, 0.1176, 0.18, 0.04179, 0.18, 0.04281, 0.18, 0.04179, 0.18, 0.04179, 0.18, 0.04179, 0.18, 0.04179, 0.18, 0.04179, 0.18, 0.04286, 0.18, 0.04366, 0.18, 0.04339, 0.18, 0.04339, 0.18, 0.04366, 0.18, 0.04179, 0.18, 0.04303, 0.18, 0.04179, 0.18, 0.04179, 0.18, 0.04339, 0.18, 0.04339, 0.18, 0.04339, 0.18, 0.04339, 0.18, 0.04366, 0.18, 0.04339, 0.18, 0.04339, 0.18, 0.04366, 0.18, 0.04339, 0.18, 0.04339, 0.18, 0.04339, 0.18, 0.04339, 0.18, 0.04366, 0.18, 0.04392, 0.18, 0.04392, 0.18, 0.04366, 0.18, 0.04366, 0.18, 0.04339, 0.18, 0.04339, 0.18, 0.04366, 0.18, 0.04339, 0.18, 0.04286, 0.18, 0.04286, 0.18, 0.04339, 0.18, 0.04286, 0.18, 0.04339, 0.18, 0.04339, 0.18, 0.04286, 0.18, 0.04286, 0.18, 0.04286, 0.18, 0.04286, 0.18, 0.04286, 0.18, 0.04339, 0.18, 0.04339, 0.18, 0.04339, 0.18, 0.04339, 0.18, 0.04232, 0.18, 0.04285, 0.18, 0.04179, 0.18, 0.04232, 0.18, 0.04339, 0.18, 0.04286, 0.18, 0.04286, 0.18, 0.04339, 0.18, 0.04259, 0.18, 0.04232, 0.18, 0.04232, 0.18, 0.04259, 0.18, 0.04366, 0.18, 0.04339, 0.18, 0.04339, 0.18, 0.04366, 0.18, 0.04232, 0.18, 0.04179, 0.18, 0.04179, 0.18, 0.04232, 0.18, 0.04339, 0.18, 0.04286, 0.18, 0.04286, 0.18, 0.04339, 0.18, 0.04259, 0.18, 0.04232, 0.18, 0.04232, 0.18, 0.04259, 0.18, 0.04366, 0.18, 0.04339, 0.18, 0.04339, 0.18, 0.04366, 0.18, 0.04392, 0.18, 0.04366, 0.18, 0.04366, 0.18, 0.04392, 0.18, 0.04286, 0.18, 0.04259, 0.18, 0.04259, 0.18, 0.04286, 0.18, 0.04285, 0.18, 0.04366, 0.18, 0.04366, 0.18, 0.04392, 0.18, 0.04286, 0.18, 0.04259, 0.18, 0.04259, 0.18, 0.04286, 0.18, 0.04392, 0.18, 0.04366, 0.18, 0.04366, 0.18, 0.04392, 0.18, 0.04339, 0.18, 0.04366, 0.18, 0.04366, 0.18, 0.04339, 0.18, 0.04286, 0.18, 0.04366, 0.18, 0.04366, 0.18, 0.04392, 0.18, 0.04303, 0.18, 0.04366, 0.18, 0.04366, 0.18, 0.04392, 0.18, 0.04281, 0.18, 0.04366, 0.18, 0.04366, 0.18, 0.04392, 0.18, 0.04339, 0.18, 0.04366, 0.18, 0.04366, 0.18, 0.04339, 0.18, 0.04286, 0.18, 0.04259, 0.18, 0.04259, 0.18, 0.04286, 0.03755, 0.1176, 0.03755, 0.1179, 0.03755, 0.1179, 0.03755, 0.1176, 0.18, 0.04286, 0.18, 0.04259, 0.18, 0.04259, 0.18, 0.04286, 0.18, 0.04392, 0.18, 0.04366, 0.18, 0.04366, 0.18, 0.04392, 0.18, 0.04392, 0.18, 0.04366, 0.18, 0.04366, 0.18, 0.04392, 0.18, 0.04286, 0.18, 0.04259, 0.18, 0.04259, 0.18, 0.04286, 0.18, 0.04284, 0.18, 0.04366, 0.18, 0.04366, 0.18, 0.04392, 0.18, 0.04286, 0.18, 0.04259, 0.18, 0.04259, 0.18, 0.04286, 0.03755, 0.1182, 0.03755, 0.1179, 0.03755, 0.1179, 0.03755, 0.1182, 0.18, 0.04286, 0.18, 0.04259, 0.18, 0.04259, 0.18, 0.04286, 0.18, 0.04392, 0.18, 0.04366, 0.18, 0.04366, 0.18, 0.04392, 0.18, 0.04286, 0.18, 0.04259, 0.18, 0.04259, 0.18, 0.04286, 0.18, 0.04392, 0.18, 0.04366, 0.18, 0.04366, 0.18, 0.04392, 0.18, 0.04286, 0.18, 0.04259, 0.18, 0.04259, 0.18, 0.04286, 0.18, 0.04392, 0.18, 0.04366, 0.18, 0.04366, 0.18, 0.04392, 0.04303, 0.1149, 0.04303, 0.1146, 0.04303, 0.1146, 0.04303, 0.1149, 0.18, 0.04392, 0.18, 0.04366, 0.18, 0.04366, 0.18, 0.04392, 0.18, 0.04286, 0.18, 0.04259, 0.18, 0.04259, 0.18, 0.04286, 0.18, 0.04392, 0.18, 0.04366, 0.18, 0.04366, 0.18, 0.04392, 0.04173, 0.1145, 0.04173, 0.114, 0.04173, 0.114, 0.04173, 0.1145, 0.18, 0.04286, 0.18, 0.04259, 0.18, 0.04259, 0.18, 0.04286, 0.18, 0.04286, 0.1802, 0.04286, 0.1802, 0.04339, 0.18, 0.04339, 0.18, 0.04286, 0.18, 0.04259, 0.18, 0.04259, 0.18, 0.04286, 0.18, 0.04282, 0.18, 0.04366, 0.18, 0.04366, 0.18, 0.04392, 0.18, 0.04392, 0.18, 0.04366, 0.18, 0.04366, 0.18, 0.04392, 0.18, 0.04286, 0.18, 0.04259, 0.18, 0.04259, 0.18, 0.04286, 0.18, 0.04286, 0.18, 0.04259, 0.18, 0.04259, 0.18, 0.04286, 0.04173, 0.1166, 0.04173, 0.1161, 0.04173, 0.1161, 0.04173, 0.1166, 0.18, 0.04392, 0.18, 0.04366, 0.18, 0.04366, 0.18, 0.04392, 0.18, 0.04392, 0.18, 0.04366, 0.18, 0.04366, 0.18, 0.04392, 0.18, 0.04286, 0.18, 0.04259, 0.18, 0.04259, 0.18, 0.04286, 0.1789, 0.04286, 0.1792, 0.04286, 0.1792, 0.04339, 0.1789, 0.04339, 0.04086, 0.1155, 0.04173, 0.1155, 0.04173, 0.1161, 0.04086, 0.1161, 0.1799, 0.04232, 0.18, 0.04232, 0.18, 0.04259, 0.1799, 0.04259, 0.18, 0.04286, 0.18, 0.04259, 0.18, 0.04259, 0.18, 0.04286, 0.18, 0.04392, 0.18, 0.04366, 0.18, 0.04366, 0.18, 0.04392, 0.18, 0.04366, 0.18, 0.04339, 0.18, 0.04339, 0.18, 0.04366, 0.18, 0.04232, 0.18, 0.04179, 0.18, 0.04179, 0.18, 0.04232, 0.18, 0.04339, 0.18, 0.04286, 0.18, 0.04286, 0.18, 0.04339, 0.18, 0.04259, 0.18, 0.04232, 0.18, 0.04232, 0.18, 0.04259, 0.18, 0.04286, 0.18, 0.04259, 0.18, 0.04259, 0.18, 0.04286, 0.04173, 0.1166, 0.04173, 0.1161, 0.04173, 0.1161, 0.04173, 0.1166, 0.18, 0.04366, 0.18, 0.04339, 0.18, 0.04339, 0.18, 0.04366, 0.04173, 0.1134, 0.04173, 0.1124, 0.04173, 0.1124, 0.04173, 0.1134, 0.18, 0.04339, 0.18, 0.04286, 0.18, 0.04286, 0.18, 0.04339, 0.04173, 0.114, 0.04173, 0.1134, 0.04173, 0.1134, 0.04173, 0.114, 0.1794, 0.04232, 0.1799, 0.04232, 0.1799, 0.04259, 0.1794, 0.04259, 0.1794, 0.04339, 0.1799, 0.04339, 0.1799, 0.04366, 0.1794, 0.04366, 0.1794, 0.04366, 0.1799, 0.04366, 0.1799, 0.04392, 0.1794, 0.04392, 0.1794, 0.04286, 0.1799, 0.04286, 0.1799, 0.04339, 0.1794, 0.04339, 0.1794, 0.04259, 0.1799, 0.04259, 0.1799, 0.04286, 0.1794, 0.04286, 0.1794, 0.04179, 0.1799, 0.04179, 0.1799, 0.04232, 0.1794, 0.04232, 0.18, 0.04392, 0.18, 0.04366, 0.18, 0.04366, 0.18, 0.04392, 0.04173, 0.1145, 0.04173, 0.114, 0.04173, 0.114, 0.04173, 0.1145, 0.18, 0.04259, 0.18, 0.04232, 0.18, 0.04232, 0.18, 0.04259, 0.04173, 0.1161, 0.04173, 0.1155, 0.04173, 0.1155, 0.04173, 0.1161, 0.18, 0.04232, 0.18, 0.04179, 0.18, 0.04179, 0.18, 0.04232, 0.04173, 0.1155, 0.04173, 0.1145, 0.04173, 0.1145, 0.04173, 0.1155, 0.18, 0.04392, 0.18, 0.04366, 0.18, 0.04366, 0.18, 0.04392, 0.18, 0.04286, 0.18, 0.04259, 0.18, 0.04259, 0.18, 0.04286, 0.18, 0.04259, 0.18, 0.04232, 0.18, 0.04232, 0.18, 0.04259, 0.18, 0.04366, 0.18, 0.04339, 0.18, 0.04339, 0.18, 0.04366, 0.18, 0.04232, 0.18, 0.04179, 0.18, 0.04179, 0.18, 0.04232, 0.18, 0.04339, 0.18, 0.04286, 0.18, 0.04286, 0.18, 0.04339, 0.18, 0.04286, 0.18, 0.04259, 0.18, 0.04259, 0.18, 0.04286, 0.18, 0.04392, 0.18, 0.04366, 0.18, 0.04366, 0.18, 0.04392, 0.18, 0.04339, 0.18, 0.04339, 0.18, 0.04339, 0.18, 0.04339, 0.18, 0.04286, 0.18, 0.04286, 0.18, 0.04286, 0.18, 0.04286, 0.18, 0.04286, 0.18, 0.04286, 0.18, 0.04286, 0.18, 0.04286, 0.18, 0.04339, 0.18, 0.04286, 0.18, 0.04286, 0.18, 0.04339, 0.18, 0.04339, 0.18, 0.04339, 0.18, 0.04339, 0.18, 0.04339, 0.04173, 0.1145, 0.04173, 0.1145, 0.04173, 0.1145, 0.04173, 0.1145, 0.18, 0.04339, 0.18, 0.04339, 0.18, 0.04339, 0.18, 0.04339, 0.18, 0.04366, 0.18, 0.04339, 0.18, 0.04339, 0.18, 0.04366, 0.18, 0.04259, 0.18, 0.04232, 0.18, 0.04232, 0.18, 0.04259, 0.18, 0.04232, 0.18, 0.04179, 0.18, 0.04179, 0.18, 0.04232, 0.18, 0.04286, 0.18, 0.04259, 0.18, 0.04259, 0.18, 0.04286, 0.18, 0.04392, 0.18, 0.04366, 0.18, 0.04366, 0.18, 0.04392, 0.18, 0.04366, 0.18, 0.04339, 0.18, 0.04339, 0.18, 0.04366, 0.18, 0.04259, 0.18, 0.04232, 0.18, 0.04232, 0.18, 0.04259, 0.18, 0.04339, 0.18, 0.04286, 0.18, 0.04286, 0.18, 0.04339, 0.18, 0.04232, 0.18, 0.04179, 0.18, 0.04179, 0.18, 0.04232, 0.18, 0.04286, 0.18, 0.04286, 0.18, 0.04286, 0.18, 0.04286, 0.18, 0.04339, 0.18, 0.04339, 0.18, 0.04339, 0.18, 0.04339, 0.18, 0.04339, 0.18, 0.04339, 0.18, 0.04339, 0.18, 0.04339, 0.18, 0.04286, 0.18, 0.04286, 0.18, 0.04286, 0.18, 0.04286, 0.18, 0.04339, 0.18, 0.04286, 0.18, 0.04286, 0.18, 0.04339, 0.18, 0.04286, 0.18, 0.04339, 0.18, 0.04339, 0.18, 0.04286, 0.18, 0.04286, 0.18, 0.04286, 0.18, 0.04286, 0.18, 0.04286, 0.04173, 0.1155, 0.04173, 0.1155, 0.04173, 0.1155, 0.04173, 0.1155, 0.18, 0.04339, 0.18, 0.04339, 0.18, 0.04339, 0.18, 0.04339, 0.04173, 0.1145, 0.04173, 0.1145, 0.04173, 0.1145, 0.04173, 0.1145, 0.18, 0.04339, 0.18, 0.04286, 0.18, 0.04286, 0.18, 0.04339, 0.04173, 0.1145, 0.04173, 0.1155, 0.04173, 0.1155, 0.04173, 0.1145, 0.18, 0.04286, 0.18, 0.04286, 0.18, 0.04286, 0.18, 0.04286, 0.18, 0.04339, 0.18, 0.04339, 0.18, 0.04339, 0.18, 0.04339, 0.18, 0.04339, 0.18, 0.04339, 0.18, 0.04339, 0.18, 0.04339, 0.18, 0.04286, 0.18, 0.04286, 0.18, 0.04286, 0.18, 0.04286, 0.18, 0.04339, 0.18, 0.04286, 0.18, 0.04286, 0.18, 0.04339, 0.18, 0.04286, 0.18, 0.04339, 0.18, 0.04339, 0.18, 0.04286, 0.18, 0.04286, 0.18, 0.04259, 0.18, 0.04259, 0.18, 0.04286, 0.18, 0.04392, 0.18, 0.04366, 0.18, 0.04366, 0.18, 0.04392, 0.18, 0.04291, 0.18, 0.04392, 0.18, 0.04392, 0.18, 0.04392, 0.18, 0.04232, 0.18, 0.04232, 0.18, 0.04232, 0.18, 0.04232, 0.18, 0.04232, 0.18, 0.04232, 0.18, 0.04232, 0.18, 0.04232, 0.18, 0.04232, 0.18, 0.04179, 0.18, 0.04286, 0.18, 0.04232, 0.18, 0.04285, 0.18, 0.04392, 0.18, 0.04392, 0.18, 0.04392, 0.18, 0.04392, 0.18, 0.04392, 0.18, 0.04286, 0.18, 0.04392, 0.18, 0.04339, 0.18, 0.04286, 0.18, 0.04286, 0.18, 0.04339, 0.18, 0.04232, 0.18, 0.04232, 0.18, 0.04232, 0.18, 0.04232, 0.18, 0.04366, 0.18, 0.04339, 0.18, 0.04339, 0.18, 0.04366, 0.18, 0.04259, 0.18, 0.04232, 0.18, 0.04232, 0.18, 0.04259, 0.18, 0.04232, 0.18, 0.04232, 0.18, 0.04232, 0.18, 0.04232, 0.18, 0.04392, 0.18, 0.04392, 0.18, 0.04392, 0.18, 0.04286, 0.18, 0.04392, 0.18, 0.04392, 0.18, 0.04286, 0.18, 0.04392, 0.18, 0.04179, 0.18, 0.04232, 0.18, 0.04232, 0.18, 0.04286, 0.18, 0.04232, 0.18, 0.04179, 0.18, 0.04286, 0.18, 0.04232, 0.18, 0.04232, 0.18, 0.04232, 0.18, 0.04232, 0.18, 0.04232, 0.18, 0.04232, 0.18, 0.04232, 0.18, 0.04232, 0.18, 0.04232, 0.03755, 0.1171, 0.03755, 0.1182, 0.03755, 0.1182, 0.03755, 0.1171, 0.18, 0.04392, 0.18, 0.04286, 0.18, 0.04286, 0.18, 0.04392, 0.18, 0.04286, 0.18, 0.04232, 0.18, 0.04232, 0.18, 0.04286, 0.03755, 0.1166, 0.03755, 0.1171, 0.03755, 0.1171, 0.03755, 0.1166, 0.03755, 0.1166, 0.03755, 0.1166, 0.03755, 0.1166, 0.03755, 0.1166, 0.03755, 0.1166, 0.03755, 0.1166, 0.03755, 0.1166, 0.03755, 0.1166, 0.18, 0.04392, 0.18, 0.04392, 0.18, 0.04392, 0.18, 0.04291, 0.03755, 0.1182, 0.03755, 0.1182, 0.03755, 0.1171, 0.03755, 0.1182, 0.18, 0.04232, 0.18, 0.04179, 0.18, 0.04291, 0.18, 0.04232, 0.03755, 0.116, 0.03755, 0.1166, 0.03755, 0.1166, 0.03755, 0.1171, 0.18, 0.04232, 0.18, 0.04232, 0.18, 0.04232, 0.18, 0.04232, 0.18, 0.04286, 0.18, 0.04259, 0.18, 0.04259, 0.18, 0.04286, 0.18, 0.04392, 0.18, 0.04366, 0.18, 0.04366, 0.18, 0.04286, 0.18, 0.04339, 0.18, 0.04339, 0.18, 0.04339, 0.18, 0.04339, 0.18, 0.04366, 0.18, 0.04339, 0.18, 0.04339, 0.18, 0.04366, 0.18, 0.04339, 0.18, 0.04339, 0.18, 0.04339, 0.18, 0.04339, 0.18, 0.04285, 0.18, 0.04179, 0.18, 0.04179, 0.18, 0.04179, 0.18, 0.04179, 0.18, 0.04179, 0.18, 0.04286, 0.18, 0.04179, 0.03755, 0.1172, 0.03755, 0.116, 0.03755, 0.116, 0.03755, 0.116, 0.18, 0.04339, 0.18, 0.04339, 0.18, 0.04339, 0.18, 0.04339, 0.18, 0.04259, 0.18, 0.04232, 0.18, 0.04232, 0.18, 0.04259, 0.18, 0.04232, 0.18, 0.04179, 0.18, 0.04179, 0.18, 0.04232, 0.18, 0.04339, 0.18, 0.04286, 0.18, 0.04286, 0.18, 0.04339, 0.18, 0.04339, 0.18, 0.04339, 0.18, 0.04339, 0.18, 0.04339, 0.18, 0.04179, 0.18, 0.04179, 0.18, 0.04179, 0.18, 0.04281, 0.18, 0.04339, 0.18, 0.04366, 0.18, 0.04366, 0.18, 0.04339, 0.18, 0.04392, 0.18, 0.04366, 0.18, 0.04366, 0.18, 0.04291, 0.18, 0.04179, 0.18, 0.04179, 0.18, 0.04291, 0.18, 0.04179, 0.18, 0.04339, 0.18, 0.04339, 0.18, 0.04339, 0.18, 0.04339, 0.18, 0.04366, 0.18, 0.04339, 0.18, 0.04339, 0.18, 0.04366, 0.18, 0.04366, 0.18, 0.04392, 0.18, 0.04281, 0.18, 0.04366, 0.18, 0.04339, 0.18, 0.04339, 0.18, 0.04339, 0.18, 0.04339, 0.18, 0.04281, 0.18, 0.04179, 0.18, 0.04179, 0.18, 0.04293, 0.18, 0.04339, 0.18, 0.04366, 0.18, 0.04366, 0.18, 0.04339, 0.18, 0.04291, 0.18, 0.04366, 0.18, 0.04366, 0.18, 0.04281, 0.18, 0.04179, 0.18, 0.04291, 0.18, 0.04281, 0.18, 0.04179, 0.18, 0.04339, 0.18, 0.04339, 0.18, 0.04339, 0.18, 0.04339, 0.18, 0.04366, 0.18, 0.04339, 0.18, 0.04339, 0.18, 0.04366, 0.18, 0.04366, 0.18, 0.04281, 0.18, 0.04293, 0.18, 0.04366, 0.18, 0.04179, 0.18, 0.04179, 0.18, 0.04179, 0.18, 0.04286, 0.18, 0.04339, 0.18, 0.04339, 0.18, 0.04339, 0.18, 0.04339, 0.18, 0.04339, 0.18, 0.04366, 0.18, 0.04366, 0.18, 0.04339, 0.18, 0.04392, 0.18, 0.04366, 0.18, 0.04366, 0.18, 0.04286, 0.18, 0.04339, 0.18, 0.04339, 0.18, 0.04339, 0.18, 0.04339, 0.18, 0.04179, 0.18, 0.04179, 0.18, 0.04286, 0.18, 0.04179, 0.18, 0.04366, 0.18, 0.04339, 0.18, 0.04339, 0.18, 0.04366, 0.18, 0.04366, 0.18, 0.04392, 0.18, 0.04286, 0.18, 0.04366, 0.18, 0.04286, 0.18, 0.04179, 0.18, 0.04179, 0.18, 0.04285, 0.03755, 0.1176, 0.03755, 0.1176, 0.03755, 0.1176, 0.03755, 0.1176, 0.18, 0.04339, 0.18, 0.04366, 0.18, 0.04366, 0.18, 0.04339, 0.03755, 0.1171, 0.03755, 0.1179, 0.03755, 0.1179, 0.03755, 0.1173, 0.18, 0.04339, 0.18, 0.04339, 0.18, 0.04339, 0.18, 0.04339, 0.03755, 0.116, 0.03755, 0.1171, 0.03755, 0.1173, 0.03755, 0.116, 0.03755, 0.1179, 0.03755, 0.1176, 0.03755, 0.1176, 0.03755, 0.1179, 0.18, 0.04366, 0.18, 0.04286, 0.18, 0.04285, 0.18, 0.04366, 0.18, 0.04392, 0.18, 0.04366, 0.18, 0.04366, 0.18, 0.04282, 0.03755, 0.1171, 0.03755, 0.1168, 0.03755, 0.1168, 0.03755, 0.1171, 0.18, 0.04259, 0.18, 0.04232, 0.18, 0.04232, 0.18, 0.04259, 0.03755, 0.1179, 0.03755, 0.1176, 0.03755, 0.1176, 0.03755, 0.1179, 0.18, 0.04232, 0.18, 0.04179, 0.18, 0.04282, 0.18, 0.04232, 0.03755, 0.1176, 0.03755, 0.1171, 0.03755, 0.1171, 0.03755, 0.1176, 0.18, 0.04286, 0.18, 0.04259, 0.18, 0.04259, 0.18, 0.04286, 0.18, 0.04392, 0.18, 0.04366, 0.18, 0.04366, 0.18, 0.04392, 0.18, 0.04392, 0.18, 0.04392, 0.18, 0.04286, 0.18, 0.04392, 0.18, 0.04232, 0.18, 0.04179, 0.18, 0.04286, 0.18, 0.04232, 0.18, 0.04392, 0.18, 0.04392, 0.18, 0.04392, 0.18, 0.04392, 0.18, 0.04232, 0.18, 0.04232, 0.18, 0.04232, 0.18, 0.04232, 0.03755, 0.116, 0.03755, 0.1182, 0.03755, 0.1182, 0.03755, 0.1182, 0.18, 0.04232, 0.18, 0.04232, 0.18, 0.04232, 0.18, 0.04232, 0.18, 0.04232, 0.18, 0.04232, 0.18, 0.04232, 0.18, 0.04232, 0.18, 0.04366, 0.18, 0.04339, 0.18, 0.04339, 0.18, 0.04366, 0.18, 0.04259, 0.18, 0.04232, 0.18, 0.04232, 0.18, 0.04259, 0.18, 0.04339, 0.18, 0.04286, 0.18, 0.04286, 0.18, 0.04339, 0.18, 0.04232, 0.18, 0.04232, 0.18, 0.04232, 0.18, 0.04232, 0.18, 0.04392, 0.18, 0.04392, 0.18, 0.04392, 0.18, 0.04179, 0.18, 0.04232, 0.18, 0.04179, 0.18, 0.04179, 0.18, 0.04232, 0.18, 0.04392, 0.18, 0.04392, 0.18, 0.0428, 0.18, 0.04392, 0.18, 0.04232, 0.18, 0.04232, 0.18, 0.04232, 0.18, 0.04232, 0.18, 0.04179, 0.18, 0.04232, 0.18, 0.04232, 0.18, 0.0428, 0.18, 0.04286, 0.18, 0.04259, 0.18, 0.04259, 0.18, 0.04286, 0.18, 0.04392, 0.18, 0.04366, 0.18, 0.04366, 0.18, 0.04286, 0.18, 0.04366, 0.18, 0.04339, 0.18, 0.04339, 0.18, 0.04366, 0.18, 0.04259, 0.18, 0.04232, 0.18, 0.04232, 0.18, 0.04259, 0.18, 0.04339, 0.18, 0.04286, 0.18, 0.04286, 0.18, 0.04339, 0.18, 0.04232, 0.18, 0.04179, 0.18, 0.04286, 0.18, 0.04232, 0.03755, 0.1171, 0.03755, 0.1168, 0.03755, 0.1168, 0.03755, 0.1171, 0.18, 0.04286, 0.18, 0.04366, 0.18, 0.04366, 0.18, 0.04284, 0.03755, 0.1179, 0.03755, 0.1176, 0.03755, 0.1176, 0.03755, 0.1179, 0.18, 0.04259, 0.18, 0.04232, 0.18, 0.04232, 0.18, 0.04259, 0.03755, 0.1176, 0.03755, 0.1171, 0.03755, 0.1171, 0.03755, 0.1176, 0.18, 0.04232, 0.18, 0.04286, 0.18, 0.04284, 0.18, 0.04232, 0.18, 0.04286, 0.18, 0.04259, 0.18, 0.04259, 0.18, 0.04286, 0.03755, 0.1182, 0.03755, 0.1179, 0.03755, 0.1179, 0.03755, 0.1171, 0.18, 0.04366, 0.18, 0.04339, 0.18, 0.04339, 0.18, 0.04366, 0.03755, 0.1168, 0.03755, 0.1166, 0.03755, 0.1166, 0.03755, 0.1168, 0.18, 0.04339, 0.18, 0.04286, 0.18, 0.04286, 0.18, 0.04339, 0.03755, 0.1166, 0.03755, 0.116, 0.03755, 0.1171, 0.03755, 0.1166, 0.9581, 0.1569, 0.9586, 0.1577, 0.9577, 0.1577, 0.9586, 0.1577, 0.959, 0.1569, 0.9594, 0.1577, 0.9616, 0.1569, 0.962, 0.1577, 0.9612, 0.1577, 0.9607, 0.1569, 0.9612, 0.1577, 0.9603, 0.1577, 0.9599, 0.1569, 0.9603, 0.1577, 0.9594, 0.1577, 0.9586, 0.1577, 0.9594, 0.1577, 0.959, 0.1584, 0.9577, 0.1577, 0.9586, 0.1577, 0.9581, 0.1584, 0.9612, 0.1577, 0.962, 0.1577, 0.9616, 0.1584, 0.9603, 0.1577, 0.9612, 0.1577, 0.9607, 0.1584, 0.9594, 0.1577, 0.9603, 0.1577, 0.9599, 0.1584, 0.9586, 0.1577, 0.959, 0.1584, 0.9581, 0.1584, 0.9577, 0.1577, 0.9581, 0.1584, 0.9573, 0.1584, 0.9612, 0.1577, 0.9616, 0.1584, 0.9607, 0.1584, 0.9603, 0.1577, 0.9607, 0.1584, 0.9599, 0.1584, 0.9594, 0.1577, 0.9599, 0.1584, 0.959, 0.1584, 0.9581, 0.1584, 0.959, 0.1584, 0.9586, 0.1592, 0.9573, 0.1584, 0.9581, 0.1584, 0.9577, 0.1592, 0.9607, 0.1584, 0.9616, 0.1584, 0.9612, 0.1592, 0.9599, 0.1584, 0.9607, 0.1584, 0.9603, 0.1592, 0.959, 0.1584, 0.9599, 0.1584, 0.9594, 0.1592, 0.9581, 0.1569, 0.9586, 0.1577, 0.9577, 0.1577, 0.9586, 0.1577, 0.959, 0.1569, 0.9594, 0.1577, 0.9616, 0.1569, 0.962, 0.1577, 0.9612, 0.1577, 0.9607, 0.1569, 0.9612, 0.1577, 0.9603, 0.1577, 0.9599, 0.1569, 0.9603, 0.1577, 0.9594, 0.1577, 0.9586, 0.1577, 0.9594, 0.1577, 0.959, 0.1584, 0.9577, 0.1577, 0.9586, 0.1577, 0.9581, 0.1584, 0.9612, 0.1577, 0.962, 0.1577, 0.9616, 0.1584, 0.9603, 0.1577, 0.9612, 0.1577, 0.9607, 0.1584, 0.9594, 0.1577, 0.9603, 0.1577, 0.9599, 0.1584, 0.9586, 0.1577, 0.959, 0.1584, 0.9581, 0.1584, 0.9577, 0.1577, 0.9581, 0.1584, 0.9573, 0.1584, 0.9612, 0.1577, 0.9616, 0.1584, 0.9607, 0.1584, 0.9603, 0.1577, 0.9607, 0.1584, 0.9599, 0.1584, 0.9594, 0.1577, 0.9599, 0.1584, 0.959, 0.1584, 0.9581, 0.1584, 0.959, 0.1584, 0.9586, 0.1592, 0.9573, 0.1584, 0.9581, 0.1584, 0.9577, 0.1592, 0.9607, 0.1584, 0.9616, 0.1584, 0.9612, 0.1592, 0.9599, 0.1584, 0.9607, 0.1584, 0.9603, 0.1592, 0.959, 0.1584, 0.9599, 0.1584, 0.9594, 0.1592, 0.9581, 0.1569, 0.9586, 0.1577, 0.9577, 0.1577, 0.9586, 0.1577, 0.959, 0.1569, 0.9594, 0.1577, 0.9616, 0.1569, 0.962, 0.1577, 0.9612, 0.1577, 0.9607, 0.1569, 0.9612, 0.1577, 0.9603, 0.1577, 0.9599, 0.1569, 0.9603, 0.1577, 0.9594, 0.1577, 0.9586, 0.1577, 0.9594, 0.1577, 0.959, 0.1584, 0.9577, 0.1577, 0.9586, 0.1577, 0.9581, 0.1584, 0.9612, 0.1577, 0.962, 0.1577, 0.9616, 0.1584, 0.9603, 0.1577, 0.9612, 0.1577, 0.9607, 0.1584, 0.9594, 0.1577, 0.9603, 0.1577, 0.9599, 0.1584, 0.9586, 0.1577, 0.959, 0.1584, 0.9581, 0.1584, 0.9577, 0.1577, 0.9581, 0.1584, 0.9573, 0.1584, 0.9612, 0.1577, 0.9616, 0.1584, 0.9607, 0.1584, 0.9603, 0.1577, 0.9607, 0.1584, 0.9599, 0.1584, 0.9594, 0.1577, 0.9599, 0.1584, 0.959, 0.1584, 0.9581, 0.1584, 0.959, 0.1584, 0.9586, 0.1592, 0.9573, 0.1584, 0.9581, 0.1584, 0.9577, 0.1592, 0.9607, 0.1584, 0.9616, 0.1584, 0.9612, 0.1592, 0.9599, 0.1584, 0.9607, 0.1584, 0.9603, 0.1592, 0.959, 0.1584, 0.9599, 0.1584, 0.9594, 0.1592, 0.9581, 0.1569, 0.9586, 0.1577, 0.9577, 0.1577, 0.9586, 0.1577, 0.959, 0.1569, 0.9594, 0.1577, 0.9616, 0.1569, 0.962, 0.1577, 0.9612, 0.1577, 0.9607, 0.1569, 0.9612, 0.1577, 0.9603, 0.1577, 0.9599, 0.1569, 0.9603, 0.1577, 0.9594, 0.1577, 0.9586, 0.1577, 0.9594, 0.1577, 0.959, 0.1584, 0.9577, 0.1577, 0.9586, 0.1577, 0.9581, 0.1584, 0.9612, 0.1577, 0.962, 0.1577, 0.9616, 0.1584, 0.9603, 0.1577, 0.9612, 0.1577, 0.9607, 0.1584, 0.9594, 0.1577, 0.9603, 0.1577, 0.9599, 0.1584, 0.9586, 0.1577, 0.959, 0.1584, 0.9581, 0.1584, 0.9577, 0.1577, 0.9581, 0.1584, 0.9573, 0.1584, 0.9612, 0.1577, 0.9616, 0.1584, 0.9607, 0.1584, 0.9603, 0.1577, 0.9607, 0.1584, 0.9599, 0.1584, 0.9594, 0.1577, 0.9599, 0.1584, 0.959, 0.1584, 0.9581, 0.1584, 0.959, 0.1584, 0.9586, 0.1592, 0.9573, 0.1584, 0.9581, 0.1584, 0.9577, 0.1592, 0.9607, 0.1584, 0.9616, 0.1584, 0.9612, 0.1592, 0.9599, 0.1584, 0.9607, 0.1584, 0.9603, 0.1592, 0.959, 0.1584, 0.9599, 0.1584, 0.9594, 0.1592, 0.9581, 0.1569, 0.9586, 0.1577, 0.9577, 0.1577, 0.9586, 0.1577, 0.959, 0.1569, 0.9594, 0.1577, 0.9616, 0.1569, 0.962, 0.1577, 0.9612, 0.1577, 0.9607, 0.1569, 0.9612, 0.1577, 0.9603, 0.1577, 0.9599, 0.1569, 0.9603, 0.1577, 0.9594, 0.1577, 0.9586, 0.1577, 0.9594, 0.1577, 0.959, 0.1584, 0.9577, 0.1577, 0.9586, 0.1577, 0.9581, 0.1584, 0.9612, 0.1577, 0.962, 0.1577, 0.9616, 0.1584, 0.9603, 0.1577, 0.9612, 0.1577, 0.9607, 0.1584, 0.9594, 0.1577, 0.9603, 0.1577, 0.9599, 0.1584, 0.9586, 0.1577, 0.959, 0.1584, 0.9581, 0.1584, 0.9577, 0.1577, 0.9581, 0.1584, 0.9573, 0.1584, 0.9612, 0.1577, 0.9616, 0.1584, 0.9607, 0.1584, 0.9603, 0.1577, 0.9607, 0.1584, 0.9599, 0.1584, 0.9594, 0.1577, 0.9599, 0.1584, 0.959, 0.1584, 0.9581, 0.1584, 0.959, 0.1584, 0.9586, 0.1592, 0.9573, 0.1584, 0.9581, 0.1584, 0.9577, 0.1592, 0.9607, 0.1584, 0.9616, 0.1584, 0.9612, 0.1592, 0.9599, 0.1584, 0.9607, 0.1584, 0.9603, 0.1592, 0.959, 0.1584, 0.9599, 0.1584, 0.9594, 0.1592, 0.9581, 0.1569, 0.9586, 0.1577, 0.9577, 0.1577, 0.9586, 0.1577, 0.959, 0.1569, 0.9594, 0.1577, 0.9616, 0.1569, 0.962, 0.1577, 0.9612, 0.1577, 0.9607, 0.1569, 0.9612, 0.1577, 0.9603, 0.1577, 0.9599, 0.1569, 0.9603, 0.1577, 0.9594, 0.1577, 0.9586, 0.1577, 0.9594, 0.1577, 0.959, 0.1584, 0.9577, 0.1577, 0.9586, 0.1577, 0.9581, 0.1584, 0.9612, 0.1577, 0.962, 0.1577, 0.9616, 0.1584, 0.9603, 0.1577, 0.9612, 0.1577, 0.9607, 0.1584, 0.9594, 0.1577, 0.9603, 0.1577, 0.9599, 0.1584, 0.9586, 0.1577, 0.959, 0.1584, 0.9581, 0.1584, 0.9577, 0.1577, 0.9581, 0.1584, 0.9573, 0.1584, 0.9612, 0.1577, 0.9616, 0.1584, 0.9607, 0.1584, 0.9603, 0.1577, 0.9607, 0.1584, 0.9599, 0.1584, 0.9594, 0.1577, 0.9599, 0.1584, 0.959, 0.1584, 0.9581, 0.1584, 0.959, 0.1584, 0.9586, 0.1592, 0.9573, 0.1584, 0.9581, 0.1584, 0.9577, 0.1592, 0.9607, 0.1584, 0.9616, 0.1584, 0.9612, 0.1592, 0.9599, 0.1584, 0.9607, 0.1584, 0.9603, 0.1592, 0.959, 0.1584, 0.9599, 0.1584, 0.9594, 0.1592, 0.9581, 0.1569, 0.9586, 0.1577, 0.9577, 0.1577, 0.9586, 0.1577, 0.959, 0.1569, 0.9594, 0.1577, 0.9616, 0.1569, 0.962, 0.1577, 0.9612, 0.1577, 0.9607, 0.1569, 0.9612, 0.1577, 0.9603, 0.1577, 0.9599, 0.1569, 0.9603, 0.1577, 0.9594, 0.1577, 0.9586, 0.1577, 0.9594, 0.1577, 0.959, 0.1584, 0.9577, 0.1577, 0.9586, 0.1577, 0.9581, 0.1584, 0.9612, 0.1577, 0.962, 0.1577, 0.9616, 0.1584, 0.9603, 0.1577, 0.9612, 0.1577, 0.9607, 0.1584, 0.9594, 0.1577, 0.9603, 0.1577, 0.9599, 0.1584, 0.9586, 0.1577, 0.959, 0.1584, 0.9581, 0.1584, 0.9577, 0.1577, 0.9581, 0.1584, 0.9573, 0.1584, 0.9612, 0.1577, 0.9616, 0.1584, 0.9607, 0.1584, 0.9603, 0.1577, 0.9607, 0.1584, 0.9599, 0.1584, 0.9594, 0.1577, 0.9599, 0.1584, 0.959, 0.1584, 0.9581, 0.1584, 0.959, 0.1584, 0.9586, 0.1592, 0.9573, 0.1584, 0.9581, 0.1584, 0.9577, 0.1592, 0.9607, 0.1584, 0.9616, 0.1584, 0.9612, 0.1592, 0.9599, 0.1584, 0.9607, 0.1584, 0.9603, 0.1592, 0.959, 0.1584, 0.9599, 0.1584, 0.9594, 0.1592])
me_cube_001.materials.append(mat_palette)
me_cube_001.use_remesh_fix_poles = True
me_cube_001.use_remesh_preserve_attributes = False
me_cube_001.update()

# ---- objects
ob_cube = bpy.data.objects.new('Cube', me_cube_001)

# ---- transforms, parenting, visibility, modifiers, constraints
ob_cube.location = (0.0, 0.0, 0.0)

# ---- collection membership
scene.collection.objects.link(ob_cube)

# ---- scene / render settings (as saved in the file)
scene.frame_start = 1; scene.frame_end = 250; scene.frame_set(1)
scene.render.engine = 'BLENDER_EEVEE_NEXT'
scene.cycles.sampling_pattern = 'TABULATED_SOBOL'
scene.cycles.use_light_tree = False
scene.view_settings.view_transform = 'Filmic'
bpy.context.view_layer.update()

# ---- added for rendering (the .blend has no active camera and no usable light): camera, sun
cam_auto = bpy.data.cameras.new('AutoCamera')
cam_auto.lens = 50.0
cam_auto.sensor_width = 36.0
cam_auto.clip_end = 1000.0
ob_auto_camera = bpy.data.objects.new('AutoCamera', cam_auto)
scene.collection.objects.link(ob_auto_camera)
ob_auto_camera.location = (30.4036, -37.0884, 35.1413)
ob_auto_camera.rotation_euler = (1.09748, -7.21219e-08, 0.694738)
scene.camera = ob_auto_camera
light_auto_sun = bpy.data.lights.new('AutoSun', 'SUN')
light_auto_sun.energy = 3.0
light_auto_sun.angle = 0.0523599
ob_auto_sun = bpy.data.objects.new('AutoSun', light_auto_sun)
scene.collection.objects.link(ob_auto_sun)
ob_auto_sun.rotation_euler = (0.872665, 0.174533, 0.523599)
bpy.context.view_layer.update()
